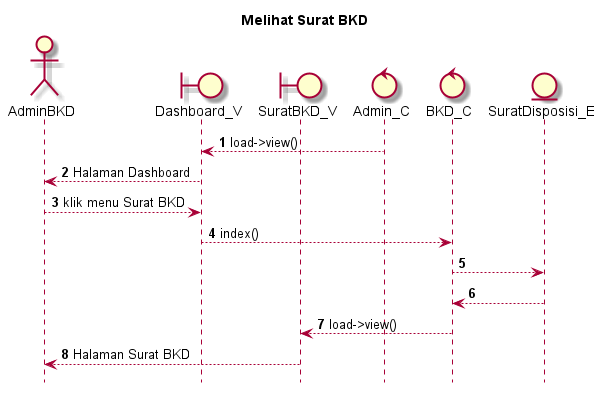

The diagram above was rendered by PlantUML. Its source (embedded in the PNG):
@startuml

autonumber
hide footbox
title Melihat Surat BKD 

Actor AdminBKD
boundary Dashboard_V
boundary SuratBKD_V
control Admin_C
control BKD_C
Entity SuratDisposisi_E

Admin_C --> Dashboard_V: load->view()
Dashboard_V --> AdminBKD: Halaman Dashboard
AdminBKD --> Dashboard_V: klik menu Surat BKD 
Dashboard_V --> BKD_C: index()
BKD_C --> SuratDisposisi_E:
    
    SuratDisposisi_E --> BKD_C:
    BKD_C --> SuratBKD_V: load->view()
    SuratBKD_V --> AdminBKD: Halaman Surat BKD 

@enduml